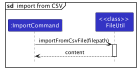

The diagram above was rendered by PlantUML. Its source (embedded in the PNG):
@startuml
!include style.puml

participant ":ImportCommand" as ImportCommand LOGIC_COLOR
participant "<<class>> \n FileUtil" as FileUtil LOGIC_COLOR

mainframe **sd**  import from CSV

ImportCommand -> FileUtil: importFromCsvFile(filepath)
activate FileUtil

FileUtil --> ImportCommand: content
deactivate FileUtil

@enduml